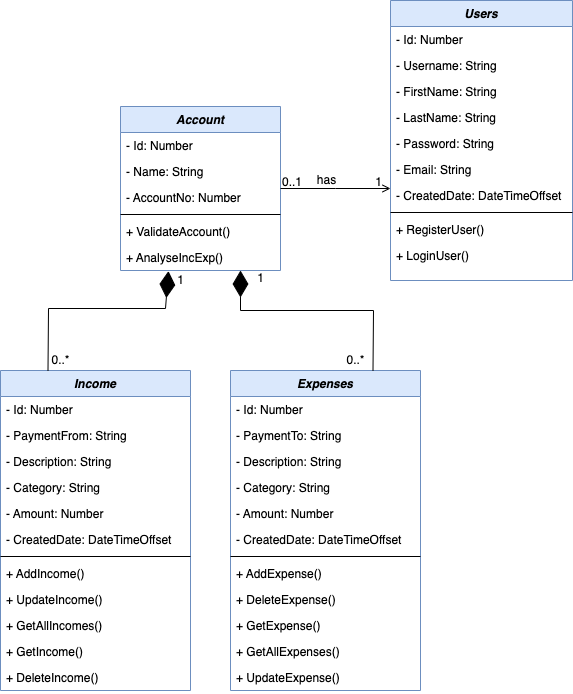

The diagram above was exported from draw.io. Its source (the exported page's mxGraphModel, read from the mxfile embedded in the PNG):
<mxGraphModel dx="642" dy="1838" grid="1" gridSize="10" guides="1" tooltips="1" connect="1" arrows="1" fold="1" page="1" pageScale="1" pageWidth="827" pageHeight="1169" math="0" shadow="0">
  <root>
    <mxCell id="WIyWlLk6GJQsqaUBKTNV-0" />
    <mxCell id="WIyWlLk6GJQsqaUBKTNV-1" parent="WIyWlLk6GJQsqaUBKTNV-0" />
    <mxCell id="zkfFHV4jXpPFQw0GAbJ--0" value="Account" style="swimlane;fontStyle=3;align=center;verticalAlign=top;childLayout=stackLayout;horizontal=1;startSize=26;horizontalStack=0;resizeParent=1;resizeLast=0;collapsible=1;marginBottom=0;rounded=0;shadow=0;strokeWidth=1;fillColor=#dae8fc;strokeColor=#6c8ebf;" parent="WIyWlLk6GJQsqaUBKTNV-1" vertex="1">
      <mxGeometry x="220" y="96" width="160" height="164" as="geometry">
        <mxRectangle x="230" y="140" width="160" height="26" as="alternateBounds" />
      </mxGeometry>
    </mxCell>
    <mxCell id="zkfFHV4jXpPFQw0GAbJ--1" value="- Id: Number" style="text;align=left;verticalAlign=top;spacingLeft=4;spacingRight=4;overflow=hidden;rotatable=0;points=[[0,0.5],[1,0.5]];portConstraint=eastwest;" parent="zkfFHV4jXpPFQw0GAbJ--0" vertex="1">
      <mxGeometry y="26" width="160" height="26" as="geometry" />
    </mxCell>
    <mxCell id="zkfFHV4jXpPFQw0GAbJ--2" value="- Name: String" style="text;align=left;verticalAlign=top;spacingLeft=4;spacingRight=4;overflow=hidden;rotatable=0;points=[[0,0.5],[1,0.5]];portConstraint=eastwest;rounded=0;shadow=0;html=0;" parent="zkfFHV4jXpPFQw0GAbJ--0" vertex="1">
      <mxGeometry y="52" width="160" height="26" as="geometry" />
    </mxCell>
    <mxCell id="zkfFHV4jXpPFQw0GAbJ--3" value="- AccountNo: Number" style="text;align=left;verticalAlign=top;spacingLeft=4;spacingRight=4;overflow=hidden;rotatable=0;points=[[0,0.5],[1,0.5]];portConstraint=eastwest;rounded=0;shadow=0;html=0;" parent="zkfFHV4jXpPFQw0GAbJ--0" vertex="1">
      <mxGeometry y="78" width="160" height="26" as="geometry" />
    </mxCell>
    <mxCell id="zkfFHV4jXpPFQw0GAbJ--4" value="" style="line;html=1;strokeWidth=1;align=left;verticalAlign=middle;spacingTop=-1;spacingLeft=3;spacingRight=3;rotatable=0;labelPosition=right;points=[];portConstraint=eastwest;" parent="zkfFHV4jXpPFQw0GAbJ--0" vertex="1">
      <mxGeometry y="104" width="160" height="8" as="geometry" />
    </mxCell>
    <mxCell id="zkfFHV4jXpPFQw0GAbJ--5" value="+ ValidateAccount()" style="text;align=left;verticalAlign=top;spacingLeft=4;spacingRight=4;overflow=hidden;rotatable=0;points=[[0,0.5],[1,0.5]];portConstraint=eastwest;" parent="zkfFHV4jXpPFQw0GAbJ--0" vertex="1">
      <mxGeometry y="112" width="160" height="26" as="geometry" />
    </mxCell>
    <mxCell id="4b-8lfokxUuOlfCLFF4q-35" value="+ AnalyseIncExp()" style="text;align=left;verticalAlign=top;spacingLeft=4;spacingRight=4;overflow=hidden;rotatable=0;points=[[0,0.5],[1,0.5]];portConstraint=eastwest;" parent="zkfFHV4jXpPFQw0GAbJ--0" vertex="1">
      <mxGeometry y="138" width="160" height="26" as="geometry" />
    </mxCell>
    <mxCell id="zkfFHV4jXpPFQw0GAbJ--6" value="Income" style="swimlane;fontStyle=3;align=center;verticalAlign=top;childLayout=stackLayout;horizontal=1;startSize=26;horizontalStack=0;resizeParent=1;resizeLast=0;collapsible=1;marginBottom=0;rounded=0;shadow=0;strokeWidth=1;fillColor=#dae8fc;strokeColor=#6c8ebf;" parent="WIyWlLk6GJQsqaUBKTNV-1" vertex="1">
      <mxGeometry x="100" y="360" width="190" height="320" as="geometry">
        <mxRectangle x="130" y="380" width="160" height="26" as="alternateBounds" />
      </mxGeometry>
    </mxCell>
    <mxCell id="zkfFHV4jXpPFQw0GAbJ--7" value="- Id: Number" style="text;align=left;verticalAlign=top;spacingLeft=4;spacingRight=4;overflow=hidden;rotatable=0;points=[[0,0.5],[1,0.5]];portConstraint=eastwest;" parent="zkfFHV4jXpPFQw0GAbJ--6" vertex="1">
      <mxGeometry y="26" width="190" height="26" as="geometry" />
    </mxCell>
    <mxCell id="zkfFHV4jXpPFQw0GAbJ--8" value="- PaymentFrom: String" style="text;align=left;verticalAlign=top;spacingLeft=4;spacingRight=4;overflow=hidden;rotatable=0;points=[[0,0.5],[1,0.5]];portConstraint=eastwest;rounded=0;shadow=0;html=0;" parent="zkfFHV4jXpPFQw0GAbJ--6" vertex="1">
      <mxGeometry y="52" width="190" height="26" as="geometry" />
    </mxCell>
    <mxCell id="4b-8lfokxUuOlfCLFF4q-4" value="- Description: String" style="text;align=left;verticalAlign=top;spacingLeft=4;spacingRight=4;overflow=hidden;rotatable=0;points=[[0,0.5],[1,0.5]];portConstraint=eastwest;rounded=0;shadow=0;html=0;" parent="zkfFHV4jXpPFQw0GAbJ--6" vertex="1">
      <mxGeometry y="78" width="190" height="26" as="geometry" />
    </mxCell>
    <mxCell id="4b-8lfokxUuOlfCLFF4q-5" value="- Category: String" style="text;align=left;verticalAlign=top;spacingLeft=4;spacingRight=4;overflow=hidden;rotatable=0;points=[[0,0.5],[1,0.5]];portConstraint=eastwest;rounded=0;shadow=0;html=0;" parent="zkfFHV4jXpPFQw0GAbJ--6" vertex="1">
      <mxGeometry y="104" width="190" height="26" as="geometry" />
    </mxCell>
    <mxCell id="4b-8lfokxUuOlfCLFF4q-6" value="- Amount: Number" style="text;align=left;verticalAlign=top;spacingLeft=4;spacingRight=4;overflow=hidden;rotatable=0;points=[[0,0.5],[1,0.5]];portConstraint=eastwest;rounded=0;shadow=0;html=0;" parent="zkfFHV4jXpPFQw0GAbJ--6" vertex="1">
      <mxGeometry y="130" width="190" height="26" as="geometry" />
    </mxCell>
    <mxCell id="4b-8lfokxUuOlfCLFF4q-7" value="- CreatedDate: DateTimeOffset" style="text;align=left;verticalAlign=top;spacingLeft=4;spacingRight=4;overflow=hidden;rotatable=0;points=[[0,0.5],[1,0.5]];portConstraint=eastwest;rounded=0;shadow=0;html=0;" parent="zkfFHV4jXpPFQw0GAbJ--6" vertex="1">
      <mxGeometry y="156" width="190" height="26" as="geometry" />
    </mxCell>
    <mxCell id="zkfFHV4jXpPFQw0GAbJ--9" value="" style="line;html=1;strokeWidth=1;align=left;verticalAlign=middle;spacingTop=-1;spacingLeft=3;spacingRight=3;rotatable=0;labelPosition=right;points=[];portConstraint=eastwest;" parent="zkfFHV4jXpPFQw0GAbJ--6" vertex="1">
      <mxGeometry y="182" width="190" height="8" as="geometry" />
    </mxCell>
    <mxCell id="zkfFHV4jXpPFQw0GAbJ--10" value="+ AddIncome()" style="text;align=left;verticalAlign=top;spacingLeft=4;spacingRight=4;overflow=hidden;rotatable=0;points=[[0,0.5],[1,0.5]];portConstraint=eastwest;fontStyle=0" parent="zkfFHV4jXpPFQw0GAbJ--6" vertex="1">
      <mxGeometry y="190" width="190" height="26" as="geometry" />
    </mxCell>
    <mxCell id="zkfFHV4jXpPFQw0GAbJ--11" value="+ UpdateIncome()" style="text;align=left;verticalAlign=top;spacingLeft=4;spacingRight=4;overflow=hidden;rotatable=0;points=[[0,0.5],[1,0.5]];portConstraint=eastwest;" parent="zkfFHV4jXpPFQw0GAbJ--6" vertex="1">
      <mxGeometry y="216" width="190" height="26" as="geometry" />
    </mxCell>
    <mxCell id="4b-8lfokxUuOlfCLFF4q-8" value="+ GetAllIncomes()" style="text;align=left;verticalAlign=top;spacingLeft=4;spacingRight=4;overflow=hidden;rotatable=0;points=[[0,0.5],[1,0.5]];portConstraint=eastwest;" parent="zkfFHV4jXpPFQw0GAbJ--6" vertex="1">
      <mxGeometry y="242" width="190" height="26" as="geometry" />
    </mxCell>
    <mxCell id="4b-8lfokxUuOlfCLFF4q-9" value="+ GetIncome()" style="text;align=left;verticalAlign=top;spacingLeft=4;spacingRight=4;overflow=hidden;rotatable=0;points=[[0,0.5],[1,0.5]];portConstraint=eastwest;" parent="zkfFHV4jXpPFQw0GAbJ--6" vertex="1">
      <mxGeometry y="268" width="190" height="26" as="geometry" />
    </mxCell>
    <mxCell id="4b-8lfokxUuOlfCLFF4q-10" value="+ DeleteIncome()" style="text;align=left;verticalAlign=top;spacingLeft=4;spacingRight=4;overflow=hidden;rotatable=0;points=[[0,0.5],[1,0.5]];portConstraint=eastwest;" parent="zkfFHV4jXpPFQw0GAbJ--6" vertex="1">
      <mxGeometry y="294" width="190" height="26" as="geometry" />
    </mxCell>
    <mxCell id="zkfFHV4jXpPFQw0GAbJ--13" value="Expenses" style="swimlane;fontStyle=3;align=center;verticalAlign=top;childLayout=stackLayout;horizontal=1;startSize=26;horizontalStack=0;resizeParent=1;resizeLast=0;collapsible=1;marginBottom=0;rounded=0;shadow=0;strokeWidth=1;fillColor=#dae8fc;strokeColor=#6c8ebf;" parent="WIyWlLk6GJQsqaUBKTNV-1" vertex="1">
      <mxGeometry x="330" y="360" width="190" height="320" as="geometry">
        <mxRectangle x="340" y="380" width="170" height="26" as="alternateBounds" />
      </mxGeometry>
    </mxCell>
    <mxCell id="4b-8lfokxUuOlfCLFF4q-17" value="- Id: Number" style="text;align=left;verticalAlign=top;spacingLeft=4;spacingRight=4;overflow=hidden;rotatable=0;points=[[0,0.5],[1,0.5]];portConstraint=eastwest;" parent="zkfFHV4jXpPFQw0GAbJ--13" vertex="1">
      <mxGeometry y="26" width="190" height="26" as="geometry" />
    </mxCell>
    <mxCell id="4b-8lfokxUuOlfCLFF4q-18" value="- PaymentTo: String" style="text;align=left;verticalAlign=top;spacingLeft=4;spacingRight=4;overflow=hidden;rotatable=0;points=[[0,0.5],[1,0.5]];portConstraint=eastwest;rounded=0;shadow=0;html=0;" parent="zkfFHV4jXpPFQw0GAbJ--13" vertex="1">
      <mxGeometry y="52" width="190" height="26" as="geometry" />
    </mxCell>
    <mxCell id="4b-8lfokxUuOlfCLFF4q-19" value="- Description: String" style="text;align=left;verticalAlign=top;spacingLeft=4;spacingRight=4;overflow=hidden;rotatable=0;points=[[0,0.5],[1,0.5]];portConstraint=eastwest;rounded=0;shadow=0;html=0;" parent="zkfFHV4jXpPFQw0GAbJ--13" vertex="1">
      <mxGeometry y="78" width="190" height="26" as="geometry" />
    </mxCell>
    <mxCell id="4b-8lfokxUuOlfCLFF4q-20" value="- Category: String" style="text;align=left;verticalAlign=top;spacingLeft=4;spacingRight=4;overflow=hidden;rotatable=0;points=[[0,0.5],[1,0.5]];portConstraint=eastwest;rounded=0;shadow=0;html=0;" parent="zkfFHV4jXpPFQw0GAbJ--13" vertex="1">
      <mxGeometry y="104" width="190" height="26" as="geometry" />
    </mxCell>
    <mxCell id="4b-8lfokxUuOlfCLFF4q-21" value="- Amount: Number" style="text;align=left;verticalAlign=top;spacingLeft=4;spacingRight=4;overflow=hidden;rotatable=0;points=[[0,0.5],[1,0.5]];portConstraint=eastwest;rounded=0;shadow=0;html=0;" parent="zkfFHV4jXpPFQw0GAbJ--13" vertex="1">
      <mxGeometry y="130" width="190" height="26" as="geometry" />
    </mxCell>
    <mxCell id="4b-8lfokxUuOlfCLFF4q-22" value="- CreatedDate: DateTimeOffset" style="text;align=left;verticalAlign=top;spacingLeft=4;spacingRight=4;overflow=hidden;rotatable=0;points=[[0,0.5],[1,0.5]];portConstraint=eastwest;rounded=0;shadow=0;html=0;" parent="zkfFHV4jXpPFQw0GAbJ--13" vertex="1">
      <mxGeometry y="156" width="190" height="26" as="geometry" />
    </mxCell>
    <mxCell id="zkfFHV4jXpPFQw0GAbJ--15" value="" style="line;html=1;strokeWidth=1;align=left;verticalAlign=middle;spacingTop=-1;spacingLeft=3;spacingRight=3;rotatable=0;labelPosition=right;points=[];portConstraint=eastwest;" parent="zkfFHV4jXpPFQw0GAbJ--13" vertex="1">
      <mxGeometry y="182" width="190" height="8" as="geometry" />
    </mxCell>
    <mxCell id="4b-8lfokxUuOlfCLFF4q-23" value="+ AddExpense()" style="text;align=left;verticalAlign=top;spacingLeft=4;spacingRight=4;overflow=hidden;rotatable=0;points=[[0,0.5],[1,0.5]];portConstraint=eastwest;fontStyle=0" parent="zkfFHV4jXpPFQw0GAbJ--13" vertex="1">
      <mxGeometry y="190" width="190" height="26" as="geometry" />
    </mxCell>
    <mxCell id="4b-8lfokxUuOlfCLFF4q-27" value="+ DeleteExpense()" style="text;align=left;verticalAlign=top;spacingLeft=4;spacingRight=4;overflow=hidden;rotatable=0;points=[[0,0.5],[1,0.5]];portConstraint=eastwest;" parent="zkfFHV4jXpPFQw0GAbJ--13" vertex="1">
      <mxGeometry y="216" width="190" height="26" as="geometry" />
    </mxCell>
    <mxCell id="4b-8lfokxUuOlfCLFF4q-26" value="+ GetExpense()" style="text;align=left;verticalAlign=top;spacingLeft=4;spacingRight=4;overflow=hidden;rotatable=0;points=[[0,0.5],[1,0.5]];portConstraint=eastwest;" parent="zkfFHV4jXpPFQw0GAbJ--13" vertex="1">
      <mxGeometry y="242" width="190" height="26" as="geometry" />
    </mxCell>
    <mxCell id="4b-8lfokxUuOlfCLFF4q-25" value="+ GetAllExpenses()" style="text;align=left;verticalAlign=top;spacingLeft=4;spacingRight=4;overflow=hidden;rotatable=0;points=[[0,0.5],[1,0.5]];portConstraint=eastwest;" parent="zkfFHV4jXpPFQw0GAbJ--13" vertex="1">
      <mxGeometry y="268" width="190" height="26" as="geometry" />
    </mxCell>
    <mxCell id="4b-8lfokxUuOlfCLFF4q-24" value="+ UpdateExpense()" style="text;align=left;verticalAlign=top;spacingLeft=4;spacingRight=4;overflow=hidden;rotatable=0;points=[[0,0.5],[1,0.5]];portConstraint=eastwest;" parent="zkfFHV4jXpPFQw0GAbJ--13" vertex="1">
      <mxGeometry y="294" width="190" height="26" as="geometry" />
    </mxCell>
    <mxCell id="zkfFHV4jXpPFQw0GAbJ--17" value="Users" style="swimlane;fontStyle=3;align=center;verticalAlign=top;childLayout=stackLayout;horizontal=1;startSize=26;horizontalStack=0;resizeParent=1;resizeLast=0;collapsible=1;marginBottom=0;rounded=0;shadow=0;strokeWidth=1;fillColor=#dae8fc;strokeColor=#6c8ebf;" parent="WIyWlLk6GJQsqaUBKTNV-1" vertex="1">
      <mxGeometry x="490" y="-10" width="182" height="280" as="geometry">
        <mxRectangle x="550" y="140" width="160" height="26" as="alternateBounds" />
      </mxGeometry>
    </mxCell>
    <mxCell id="zkfFHV4jXpPFQw0GAbJ--18" value="- Id: Number" style="text;align=left;verticalAlign=top;spacingLeft=4;spacingRight=4;overflow=hidden;rotatable=0;points=[[0,0.5],[1,0.5]];portConstraint=eastwest;" parent="zkfFHV4jXpPFQw0GAbJ--17" vertex="1">
      <mxGeometry y="26" width="182" height="26" as="geometry" />
    </mxCell>
    <mxCell id="zkfFHV4jXpPFQw0GAbJ--19" value="- Username: String" style="text;align=left;verticalAlign=top;spacingLeft=4;spacingRight=4;overflow=hidden;rotatable=0;points=[[0,0.5],[1,0.5]];portConstraint=eastwest;rounded=0;shadow=0;html=0;" parent="zkfFHV4jXpPFQw0GAbJ--17" vertex="1">
      <mxGeometry y="52" width="182" height="26" as="geometry" />
    </mxCell>
    <mxCell id="zkfFHV4jXpPFQw0GAbJ--20" value="- FirstName: String" style="text;align=left;verticalAlign=top;spacingLeft=4;spacingRight=4;overflow=hidden;rotatable=0;points=[[0,0.5],[1,0.5]];portConstraint=eastwest;rounded=0;shadow=0;html=0;" parent="zkfFHV4jXpPFQw0GAbJ--17" vertex="1">
      <mxGeometry y="78" width="182" height="26" as="geometry" />
    </mxCell>
    <mxCell id="zkfFHV4jXpPFQw0GAbJ--21" value="- LastName: String" style="text;align=left;verticalAlign=top;spacingLeft=4;spacingRight=4;overflow=hidden;rotatable=0;points=[[0,0.5],[1,0.5]];portConstraint=eastwest;rounded=0;shadow=0;html=0;" parent="zkfFHV4jXpPFQw0GAbJ--17" vertex="1">
      <mxGeometry y="104" width="182" height="26" as="geometry" />
    </mxCell>
    <mxCell id="zkfFHV4jXpPFQw0GAbJ--22" value="- Password: String" style="text;align=left;verticalAlign=top;spacingLeft=4;spacingRight=4;overflow=hidden;rotatable=0;points=[[0,0.5],[1,0.5]];portConstraint=eastwest;rounded=0;shadow=0;html=0;" parent="zkfFHV4jXpPFQw0GAbJ--17" vertex="1">
      <mxGeometry y="130" width="182" height="26" as="geometry" />
    </mxCell>
    <mxCell id="4b-8lfokxUuOlfCLFF4q-1" value="- Email: String" style="text;align=left;verticalAlign=top;spacingLeft=4;spacingRight=4;overflow=hidden;rotatable=0;points=[[0,0.5],[1,0.5]];portConstraint=eastwest;rounded=0;shadow=0;html=0;" parent="zkfFHV4jXpPFQw0GAbJ--17" vertex="1">
      <mxGeometry y="156" width="182" height="26" as="geometry" />
    </mxCell>
    <mxCell id="4b-8lfokxUuOlfCLFF4q-2" value="- CreatedDate: DateTimeOffset" style="text;align=left;verticalAlign=top;spacingLeft=4;spacingRight=4;overflow=hidden;rotatable=0;points=[[0,0.5],[1,0.5]];portConstraint=eastwest;rounded=0;shadow=0;html=0;" parent="zkfFHV4jXpPFQw0GAbJ--17" vertex="1">
      <mxGeometry y="182" width="182" height="26" as="geometry" />
    </mxCell>
    <mxCell id="zkfFHV4jXpPFQw0GAbJ--23" value="" style="line;html=1;strokeWidth=1;align=left;verticalAlign=middle;spacingTop=-1;spacingLeft=3;spacingRight=3;rotatable=0;labelPosition=right;points=[];portConstraint=eastwest;" parent="zkfFHV4jXpPFQw0GAbJ--17" vertex="1">
      <mxGeometry y="208" width="182" height="8" as="geometry" />
    </mxCell>
    <mxCell id="zkfFHV4jXpPFQw0GAbJ--24" value="+ RegisterUser()" style="text;align=left;verticalAlign=top;spacingLeft=4;spacingRight=4;overflow=hidden;rotatable=0;points=[[0,0.5],[1,0.5]];portConstraint=eastwest;" parent="zkfFHV4jXpPFQw0GAbJ--17" vertex="1">
      <mxGeometry y="216" width="182" height="26" as="geometry" />
    </mxCell>
    <mxCell id="zkfFHV4jXpPFQw0GAbJ--25" value="+ LoginUser()" style="text;align=left;verticalAlign=top;spacingLeft=4;spacingRight=4;overflow=hidden;rotatable=0;points=[[0,0.5],[1,0.5]];portConstraint=eastwest;" parent="zkfFHV4jXpPFQw0GAbJ--17" vertex="1">
      <mxGeometry y="242" width="182" height="26" as="geometry" />
    </mxCell>
    <mxCell id="zkfFHV4jXpPFQw0GAbJ--26" value="" style="endArrow=open;shadow=0;strokeWidth=1;rounded=0;endFill=1;edgeStyle=elbowEdgeStyle;elbow=vertical;" parent="WIyWlLk6GJQsqaUBKTNV-1" source="zkfFHV4jXpPFQw0GAbJ--0" target="zkfFHV4jXpPFQw0GAbJ--17" edge="1">
      <mxGeometry x="0.5" y="41" relative="1" as="geometry">
        <mxPoint x="380" y="192" as="sourcePoint" />
        <mxPoint x="540" y="192" as="targetPoint" />
        <mxPoint x="-40" y="32" as="offset" />
      </mxGeometry>
    </mxCell>
    <mxCell id="zkfFHV4jXpPFQw0GAbJ--27" value="0..1" style="resizable=0;align=left;verticalAlign=bottom;labelBackgroundColor=none;fontSize=12;" parent="zkfFHV4jXpPFQw0GAbJ--26" connectable="0" vertex="1">
      <mxGeometry x="-1" relative="1" as="geometry">
        <mxPoint y="2" as="offset" />
      </mxGeometry>
    </mxCell>
    <mxCell id="zkfFHV4jXpPFQw0GAbJ--28" value="1" style="resizable=0;align=right;verticalAlign=bottom;labelBackgroundColor=none;fontSize=12;" parent="zkfFHV4jXpPFQw0GAbJ--26" connectable="0" vertex="1">
      <mxGeometry x="1" relative="1" as="geometry">
        <mxPoint x="-7" y="2" as="offset" />
      </mxGeometry>
    </mxCell>
    <mxCell id="zkfFHV4jXpPFQw0GAbJ--29" value="has" style="text;html=1;resizable=0;points=[];;align=center;verticalAlign=middle;labelBackgroundColor=none;rounded=0;shadow=0;strokeWidth=1;fontSize=12;" parent="zkfFHV4jXpPFQw0GAbJ--26" vertex="1" connectable="0">
      <mxGeometry x="0.5" y="49" relative="1" as="geometry">
        <mxPoint x="-38" y="40" as="offset" />
      </mxGeometry>
    </mxCell>
    <mxCell id="4b-8lfokxUuOlfCLFF4q-28" value="" style="endArrow=diamondThin;endFill=1;endSize=24;html=1;rounded=0;fontColor=#000000;exitX=0.75;exitY=0;exitDx=0;exitDy=0;" parent="WIyWlLk6GJQsqaUBKTNV-1" source="zkfFHV4jXpPFQw0GAbJ--13" edge="1">
      <mxGeometry width="160" relative="1" as="geometry">
        <mxPoint x="454" y="180" as="sourcePoint" />
        <mxPoint x="340" y="260" as="targetPoint" />
        <Array as="points">
          <mxPoint x="473" y="300" />
          <mxPoint x="340" y="300" />
        </Array>
      </mxGeometry>
    </mxCell>
    <mxCell id="4b-8lfokxUuOlfCLFF4q-29" value="" style="endArrow=diamondThin;endFill=1;endSize=24;html=1;rounded=0;fontColor=#000000;exitX=0.25;exitY=0;exitDx=0;exitDy=0;entryX=-0.103;entryY=0.029;entryDx=0;entryDy=0;entryPerimeter=0;" parent="WIyWlLk6GJQsqaUBKTNV-1" source="zkfFHV4jXpPFQw0GAbJ--6" target="4b-8lfokxUuOlfCLFF4q-31" edge="1">
      <mxGeometry width="160" relative="1" as="geometry">
        <mxPoint x="310" y="358" as="sourcePoint" />
        <mxPoint x="200" y="258.00199999999995" as="targetPoint" />
        <Array as="points">
          <mxPoint x="148" y="298" />
          <mxPoint x="265" y="298" />
        </Array>
      </mxGeometry>
    </mxCell>
    <mxCell id="4b-8lfokxUuOlfCLFF4q-31" value="1" style="text;html=1;align=center;verticalAlign=middle;resizable=0;points=[];autosize=1;strokeColor=none;fillColor=none;" parent="WIyWlLk6GJQsqaUBKTNV-1" vertex="1">
      <mxGeometry x="270" y="260" width="20" height="20" as="geometry" />
    </mxCell>
    <mxCell id="4b-8lfokxUuOlfCLFF4q-32" value="0..*" style="text;html=1;align=center;verticalAlign=middle;resizable=0;points=[];autosize=1;strokeColor=none;fillColor=none;" parent="WIyWlLk6GJQsqaUBKTNV-1" vertex="1">
      <mxGeometry x="145" y="340" width="30" height="20" as="geometry" />
    </mxCell>
    <mxCell id="4b-8lfokxUuOlfCLFF4q-33" value="0..*" style="text;html=1;align=center;verticalAlign=middle;resizable=0;points=[];autosize=1;strokeColor=none;fillColor=none;" parent="WIyWlLk6GJQsqaUBKTNV-1" vertex="1">
      <mxGeometry x="440" y="340" width="30" height="20" as="geometry" />
    </mxCell>
    <mxCell id="4b-8lfokxUuOlfCLFF4q-34" value="1" style="text;html=1;align=center;verticalAlign=middle;resizable=0;points=[];autosize=1;strokeColor=none;fillColor=none;" parent="WIyWlLk6GJQsqaUBKTNV-1" vertex="1">
      <mxGeometry x="350" y="258" width="20" height="20" as="geometry" />
    </mxCell>
  </root>
</mxGraphModel>